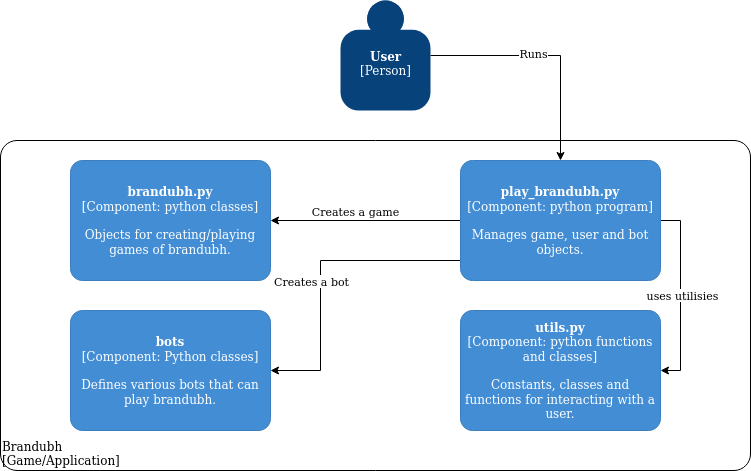

The diagram above was exported from draw.io. Its source (the exported page's mxGraphModel, read from the mxfile embedded in the PNG):
<mxGraphModel dx="942" dy="596" grid="1" gridSize="10" guides="1" tooltips="1" connect="1" arrows="1" fold="1" page="1" pageScale="1" pageWidth="850" pageHeight="1100" math="0" shadow="0">
  <root>
    <mxCell id="0" />
    <mxCell id="1" parent="0" />
    <object placeholders="1" c4Name="User" c4Type="Person" c4Description="" label="&lt;b&gt;%c4Name%&lt;/b&gt;&lt;div&gt;[%c4Type%]&lt;/div&gt;&lt;br&gt;&lt;div&gt;%c4Description%&lt;/div&gt;" id="yUcRI4FCzf-kEtaG_Rs--1">
      <mxCell style="html=1;dashed=0;whitespace=wrap;fillColor=#08427b;strokeColor=none;fontColor=#ffffff;shape=mxgraph.c4.person;align=center;metaEdit=1;points=[[0.5,0,0],[1,0.5,0],[1,0.75,0],[0.75,1,0],[0.5,1,0],[0.25,1,0],[0,0.75,0],[0,0.5,0]];metaData={&quot;c4Type&quot;:{&quot;editable&quot;:false}};" vertex="1" parent="1">
        <mxGeometry x="380" y="20" width="90" height="110" as="geometry" />
      </mxCell>
    </object>
    <object placeholders="1" c4Name="Brandubh" c4Type="ExecutionEnvironment" c4Application="Game/Application" label="&lt;div style=&quot;text-align: left&quot;&gt;%c4Name%&lt;/div&gt;&lt;div style=&quot;text-align: left&quot;&gt;[%c4Application%]&lt;/div&gt;" id="yUcRI4FCzf-kEtaG_Rs--4">
      <mxCell style="rounded=1;whiteSpace=wrap;html=1;labelBackgroundColor=none;fillColor=#ffffff;fontColor=#000000;align=left;arcSize=5;strokeColor=#000000;verticalAlign=bottom;metaEdit=1;metaData={&quot;c4Type&quot;:{&quot;editable&quot;:false}};points=[[0.25,0,0],[0.5,0,0],[0.75,0,0],[1,0.25,0],[1,0.5,0],[1,0.75,0],[0.75,1,0],[0.5,1,0],[0.25,1,0],[0,0.75,0],[0,0.5,0],[0,0.25,0]];" vertex="1" parent="1">
        <mxGeometry x="40" y="160" width="750" height="330" as="geometry" />
      </mxCell>
    </object>
    <object placeholders="1" c4Name="brandubh.py" c4Type="Component" c4Technology="python classes" c4Description="Objects for creating/playing games of brandubh." label="&lt;b&gt;%c4Name%&lt;/b&gt;&lt;div&gt;[%c4Type%: %c4Technology%]&lt;/div&gt;&lt;br&gt;&lt;div&gt;%c4Description%&lt;/div&gt;" id="yUcRI4FCzf-kEtaG_Rs--5">
      <mxCell style="rounded=1;whiteSpace=wrap;html=1;labelBackgroundColor=none;fillColor=#438DD5;fontColor=#ffffff;align=center;arcSize=10;strokeColor=#3C7FC0;metaEdit=1;metaData={&quot;c4Type&quot;:{&quot;editable&quot;:false}};points=[[0.25,0,0],[0.5,0,0],[0.75,0,0],[1,0.25,0],[1,0.5,0],[1,0.75,0],[0.75,1,0],[0.5,1,0],[0.25,1,0],[0,0.75,0],[0,0.5,0],[0,0.25,0]];" vertex="1" parent="1">
        <mxGeometry x="110" y="180" width="200" height="120" as="geometry" />
      </mxCell>
    </object>
    <mxCell id="yUcRI4FCzf-kEtaG_Rs--8" style="edgeStyle=orthogonalEdgeStyle;rounded=0;orthogonalLoop=1;jettySize=auto;html=1;metaEdit=0;" edge="1" parent="1" source="yUcRI4FCzf-kEtaG_Rs--7" target="yUcRI4FCzf-kEtaG_Rs--5">
      <mxGeometry relative="1" as="geometry" />
    </mxCell>
    <mxCell id="yUcRI4FCzf-kEtaG_Rs--10" value="Creates a game" style="edgeLabel;html=1;align=center;verticalAlign=middle;resizable=0;points=[];" vertex="1" connectable="0" parent="yUcRI4FCzf-kEtaG_Rs--8">
      <mxGeometry x="0.2444" y="1" relative="1" as="geometry">
        <mxPoint x="12" y="-11" as="offset" />
      </mxGeometry>
    </mxCell>
    <mxCell id="yUcRI4FCzf-kEtaG_Rs--13" style="edgeStyle=orthogonalEdgeStyle;rounded=0;orthogonalLoop=1;jettySize=auto;html=1;entryX=1;entryY=0.5;entryDx=0;entryDy=0;entryPerimeter=0;" edge="1" parent="1" source="yUcRI4FCzf-kEtaG_Rs--7" target="yUcRI4FCzf-kEtaG_Rs--11">
      <mxGeometry relative="1" as="geometry">
        <Array as="points">
          <mxPoint x="360" y="280" />
          <mxPoint x="360" y="390" />
        </Array>
      </mxGeometry>
    </mxCell>
    <mxCell id="yUcRI4FCzf-kEtaG_Rs--14" value="Creates a bot" style="edgeLabel;html=1;align=center;verticalAlign=middle;resizable=0;points=[];" vertex="1" connectable="0" parent="yUcRI4FCzf-kEtaG_Rs--13">
      <mxGeometry x="0.2167" y="-2" relative="1" as="geometry">
        <mxPoint x="-8" y="-23" as="offset" />
      </mxGeometry>
    </mxCell>
    <mxCell id="yUcRI4FCzf-kEtaG_Rs--17" style="edgeStyle=orthogonalEdgeStyle;rounded=0;orthogonalLoop=1;jettySize=auto;html=1;entryX=1;entryY=0.5;entryDx=0;entryDy=0;entryPerimeter=0;exitX=1;exitY=0.5;exitDx=0;exitDy=0;exitPerimeter=0;" edge="1" parent="1" source="yUcRI4FCzf-kEtaG_Rs--7" target="yUcRI4FCzf-kEtaG_Rs--12">
      <mxGeometry relative="1" as="geometry" />
    </mxCell>
    <mxCell id="yUcRI4FCzf-kEtaG_Rs--18" value="uses utilisies" style="edgeLabel;html=1;align=center;verticalAlign=middle;resizable=0;points=[];" vertex="1" connectable="0" parent="yUcRI4FCzf-kEtaG_Rs--17">
      <mxGeometry x="0.21" y="1" relative="1" as="geometry">
        <mxPoint y="-21" as="offset" />
      </mxGeometry>
    </mxCell>
    <object placeholders="1" c4Name="play_brandubh.py" c4Type="Component" c4Technology="python program" c4Description="Manages game, user and bot objects." label="&lt;b&gt;%c4Name%&lt;/b&gt;&lt;div&gt;[%c4Type%: %c4Technology%]&lt;/div&gt;&lt;br&gt;&lt;div&gt;%c4Description%&lt;/div&gt;" id="yUcRI4FCzf-kEtaG_Rs--7">
      <mxCell style="rounded=1;whiteSpace=wrap;html=1;labelBackgroundColor=none;fillColor=#438DD5;fontColor=#ffffff;align=center;arcSize=10;strokeColor=#3C7FC0;metaEdit=1;metaData={&quot;c4Type&quot;:{&quot;editable&quot;:false}};points=[[0.25,0,0],[0.5,0,0],[0.75,0,0],[1,0.25,0],[1,0.5,0],[1,0.75,0],[0.75,1,0],[0.5,1,0],[0.25,1,0],[0,0.75,0],[0,0.5,0],[0,0.25,0]];" vertex="1" parent="1">
        <mxGeometry x="500" y="180" width="200" height="120" as="geometry" />
      </mxCell>
    </object>
    <object placeholders="1" c4Name="bots" c4Type="Component" c4Technology="Python classes" c4Description="Defines various bots that can play brandubh." label="&lt;b&gt;%c4Name%&lt;/b&gt;&lt;div&gt;[%c4Type%: %c4Technology%]&lt;/div&gt;&lt;br&gt;&lt;div&gt;%c4Description%&lt;/div&gt;" id="yUcRI4FCzf-kEtaG_Rs--11">
      <mxCell style="rounded=1;whiteSpace=wrap;html=1;labelBackgroundColor=none;fillColor=#438DD5;fontColor=#ffffff;align=center;arcSize=10;strokeColor=#3C7FC0;metaEdit=1;metaData={&quot;c4Type&quot;:{&quot;editable&quot;:false}};points=[[0.25,0,0],[0.5,0,0],[0.75,0,0],[1,0.25,0],[1,0.5,0],[1,0.75,0],[0.75,1,0],[0.5,1,0],[0.25,1,0],[0,0.75,0],[0,0.5,0],[0,0.25,0]];" vertex="1" parent="1">
        <mxGeometry x="110" y="330" width="200" height="120" as="geometry" />
      </mxCell>
    </object>
    <object placeholders="1" c4Name="utils.py" c4Type="Component" c4Technology="python functions and classes" c4Description="Constants, classes and functions for interacting with a user." label="&lt;b&gt;%c4Name%&lt;/b&gt;&lt;div&gt;[%c4Type%: %c4Technology%]&lt;/div&gt;&lt;br&gt;&lt;div&gt;%c4Description%&lt;/div&gt;" id="yUcRI4FCzf-kEtaG_Rs--12">
      <mxCell style="rounded=1;whiteSpace=wrap;html=1;labelBackgroundColor=none;fillColor=#438DD5;fontColor=#ffffff;align=center;arcSize=10;strokeColor=#3C7FC0;metaEdit=1;metaData={&quot;c4Type&quot;:{&quot;editable&quot;:false}};points=[[0.25,0,0],[0.5,0,0],[0.75,0,0],[1,0.25,0],[1,0.5,0],[1,0.75,0],[0.75,1,0],[0.5,1,0],[0.25,1,0],[0,0.75,0],[0,0.5,0],[0,0.25,0]];" vertex="1" parent="1">
        <mxGeometry x="500" y="330" width="200" height="120" as="geometry" />
      </mxCell>
    </object>
    <mxCell id="yUcRI4FCzf-kEtaG_Rs--20" style="edgeStyle=orthogonalEdgeStyle;rounded=0;orthogonalLoop=1;jettySize=auto;html=1;" edge="1" parent="1" source="yUcRI4FCzf-kEtaG_Rs--1" target="yUcRI4FCzf-kEtaG_Rs--7">
      <mxGeometry relative="1" as="geometry" />
    </mxCell>
    <mxCell id="yUcRI4FCzf-kEtaG_Rs--21" value="Runs" style="edgeLabel;html=1;align=center;verticalAlign=middle;resizable=0;points=[];" vertex="1" connectable="0" parent="yUcRI4FCzf-kEtaG_Rs--20">
      <mxGeometry x="-0.1319" y="3" relative="1" as="geometry">
        <mxPoint as="offset" />
      </mxGeometry>
    </mxCell>
  </root>
</mxGraphModel>